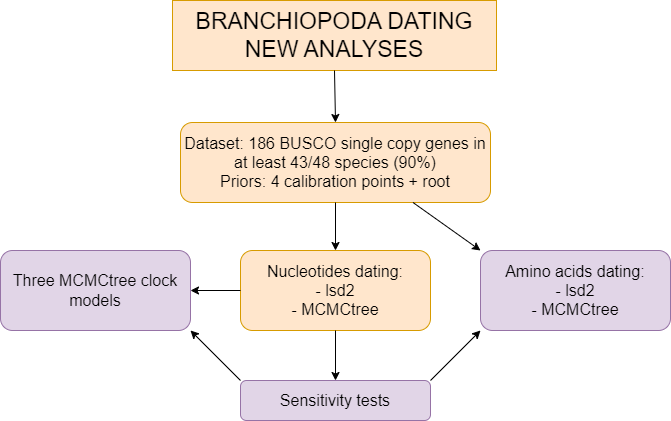

The diagram above was exported from draw.io. Its source (the exported page's mxGraphModel, read from the mxfile embedded in the PNG):
<mxGraphModel dx="1105" dy="558" grid="1" gridSize="10" guides="1" tooltips="1" connect="1" arrows="1" fold="1" page="1" pageScale="1" pageWidth="827" pageHeight="1169" background="#ffffff" math="0" shadow="0">
  <root>
    <mxCell id="0" />
    <mxCell id="1" parent="0" />
    <mxCell id="CVXwC9cQfm-lqp3V1fLB-1" value="BRANCHIOPODA DATING NEW ANALYSES" style="text;html=1;strokeColor=#d79b00;fillColor=#ffe6cc;align=center;verticalAlign=middle;whiteSpace=wrap;rounded=0;fontSize=23;" parent="1" vertex="1">
      <mxGeometry x="252" y="20" width="324" height="70" as="geometry" />
    </mxCell>
    <mxCell id="CVXwC9cQfm-lqp3V1fLB-2" value="" style="endArrow=classic;html=1;rounded=0;entryX=0.5;entryY=0;entryDx=0;entryDy=0;exitX=0.5;exitY=1;exitDx=0;exitDy=0;" parent="1" source="CVXwC9cQfm-lqp3V1fLB-1" target="CVXwC9cQfm-lqp3V1fLB-3" edge="1">
      <mxGeometry width="50" height="50" relative="1" as="geometry">
        <mxPoint x="390" y="300" as="sourcePoint" />
        <mxPoint x="440" y="250" as="targetPoint" />
      </mxGeometry>
    </mxCell>
    <mxCell id="CVXwC9cQfm-lqp3V1fLB-3" value="&lt;font style=&quot;font-size: 16px;&quot;&gt;Dataset: 186 BUSCO single copy genes in at least 43/48 species (90%)&lt;br&gt;Priors: 4 calibration points + root&lt;/font&gt;" style="rounded=1;whiteSpace=wrap;html=1;fillColor=#ffe6cc;strokeColor=#d79b00;" parent="1" vertex="1">
      <mxGeometry x="260" y="142" width="310" height="80" as="geometry" />
    </mxCell>
    <mxCell id="CVXwC9cQfm-lqp3V1fLB-4" value="&lt;span style=&quot;font-size: 16px;&quot;&gt;Nucleotides dating:&lt;br&gt;- lsd2&lt;br&gt;- MCMCtree&lt;br&gt;&lt;/span&gt;" style="rounded=1;whiteSpace=wrap;html=1;fillColor=#ffe6cc;strokeColor=#d79b00;" parent="1" vertex="1">
      <mxGeometry x="320" y="270" width="190" height="80" as="geometry" />
    </mxCell>
    <mxCell id="CVXwC9cQfm-lqp3V1fLB-5" value="" style="endArrow=classic;html=1;rounded=0;entryX=0.5;entryY=0;entryDx=0;entryDy=0;exitX=0.5;exitY=1;exitDx=0;exitDy=0;" parent="1" source="CVXwC9cQfm-lqp3V1fLB-3" target="CVXwC9cQfm-lqp3V1fLB-4" edge="1">
      <mxGeometry width="50" height="50" relative="1" as="geometry">
        <mxPoint x="424" y="100" as="sourcePoint" />
        <mxPoint x="425" y="152" as="targetPoint" />
      </mxGeometry>
    </mxCell>
    <mxCell id="4Tka-V1lkO10VWJ0bqdY-1" value="&lt;span style=&quot;font-size: 16px;&quot;&gt;Sensitivity tests&lt;br&gt;&lt;/span&gt;" style="rounded=1;whiteSpace=wrap;html=1;fillColor=#e1d5e7;strokeColor=#9673a6;" vertex="1" parent="1">
      <mxGeometry x="320" y="400" width="190" height="40" as="geometry" />
    </mxCell>
    <mxCell id="4Tka-V1lkO10VWJ0bqdY-2" value="" style="endArrow=classic;html=1;rounded=0;entryX=0.5;entryY=0;entryDx=0;entryDy=0;exitX=0.5;exitY=1;exitDx=0;exitDy=0;" edge="1" parent="1" source="CVXwC9cQfm-lqp3V1fLB-4" target="4Tka-V1lkO10VWJ0bqdY-1">
      <mxGeometry width="50" height="50" relative="1" as="geometry">
        <mxPoint x="414.47" y="350" as="sourcePoint" />
        <mxPoint x="414.47" y="398" as="targetPoint" />
      </mxGeometry>
    </mxCell>
    <mxCell id="4Tka-V1lkO10VWJ0bqdY-5" value="&lt;span style=&quot;font-size: 16px;&quot;&gt;Amino acids dating:&lt;br&gt;- lsd2&lt;br&gt;- MCMCtree&lt;br&gt;&lt;/span&gt;" style="rounded=1;whiteSpace=wrap;html=1;fillColor=#e1d5e7;strokeColor=#9673a6;" vertex="1" parent="1">
      <mxGeometry x="560" y="270" width="190" height="80" as="geometry" />
    </mxCell>
    <mxCell id="4Tka-V1lkO10VWJ0bqdY-6" value="" style="endArrow=classic;html=1;rounded=0;entryX=0;entryY=1;entryDx=0;entryDy=0;exitX=1;exitY=0;exitDx=0;exitDy=0;" edge="1" parent="1" source="4Tka-V1lkO10VWJ0bqdY-1" target="4Tka-V1lkO10VWJ0bqdY-5">
      <mxGeometry width="50" height="50" relative="1" as="geometry">
        <mxPoint x="430" y="410" as="sourcePoint" />
        <mxPoint x="480" y="360" as="targetPoint" />
      </mxGeometry>
    </mxCell>
    <mxCell id="4Tka-V1lkO10VWJ0bqdY-7" value="" style="endArrow=classic;html=1;rounded=0;entryX=0;entryY=0;entryDx=0;entryDy=0;exitX=0.75;exitY=1;exitDx=0;exitDy=0;" edge="1" parent="1" source="CVXwC9cQfm-lqp3V1fLB-3" target="4Tka-V1lkO10VWJ0bqdY-5">
      <mxGeometry width="50" height="50" relative="1" as="geometry">
        <mxPoint x="520" y="410" as="sourcePoint" />
        <mxPoint x="570" y="360" as="targetPoint" />
      </mxGeometry>
    </mxCell>
    <mxCell id="4Tka-V1lkO10VWJ0bqdY-8" value="&lt;span style=&quot;font-size: 16px;&quot;&gt;Three MCMCtree clock models&lt;br&gt;&lt;/span&gt;" style="rounded=1;whiteSpace=wrap;html=1;fillColor=#e1d5e7;strokeColor=#9673a6;" vertex="1" parent="1">
      <mxGeometry x="80" y="270" width="190" height="80" as="geometry" />
    </mxCell>
    <mxCell id="4Tka-V1lkO10VWJ0bqdY-9" value="" style="endArrow=classic;html=1;rounded=0;entryX=1;entryY=1;entryDx=0;entryDy=0;exitX=0;exitY=0;exitDx=0;exitDy=0;" edge="1" parent="1" source="4Tka-V1lkO10VWJ0bqdY-1" target="4Tka-V1lkO10VWJ0bqdY-8">
      <mxGeometry width="50" height="50" relative="1" as="geometry">
        <mxPoint x="430" y="410" as="sourcePoint" />
        <mxPoint x="480" y="360" as="targetPoint" />
      </mxGeometry>
    </mxCell>
    <mxCell id="4Tka-V1lkO10VWJ0bqdY-10" value="" style="endArrow=classic;html=1;rounded=0;entryX=1;entryY=0.5;entryDx=0;entryDy=0;exitX=0;exitY=0.5;exitDx=0;exitDy=0;" edge="1" parent="1" source="CVXwC9cQfm-lqp3V1fLB-4" target="4Tka-V1lkO10VWJ0bqdY-8">
      <mxGeometry width="50" height="50" relative="1" as="geometry">
        <mxPoint x="330" y="410" as="sourcePoint" />
        <mxPoint x="280" y="360" as="targetPoint" />
      </mxGeometry>
    </mxCell>
  </root>
</mxGraphModel>